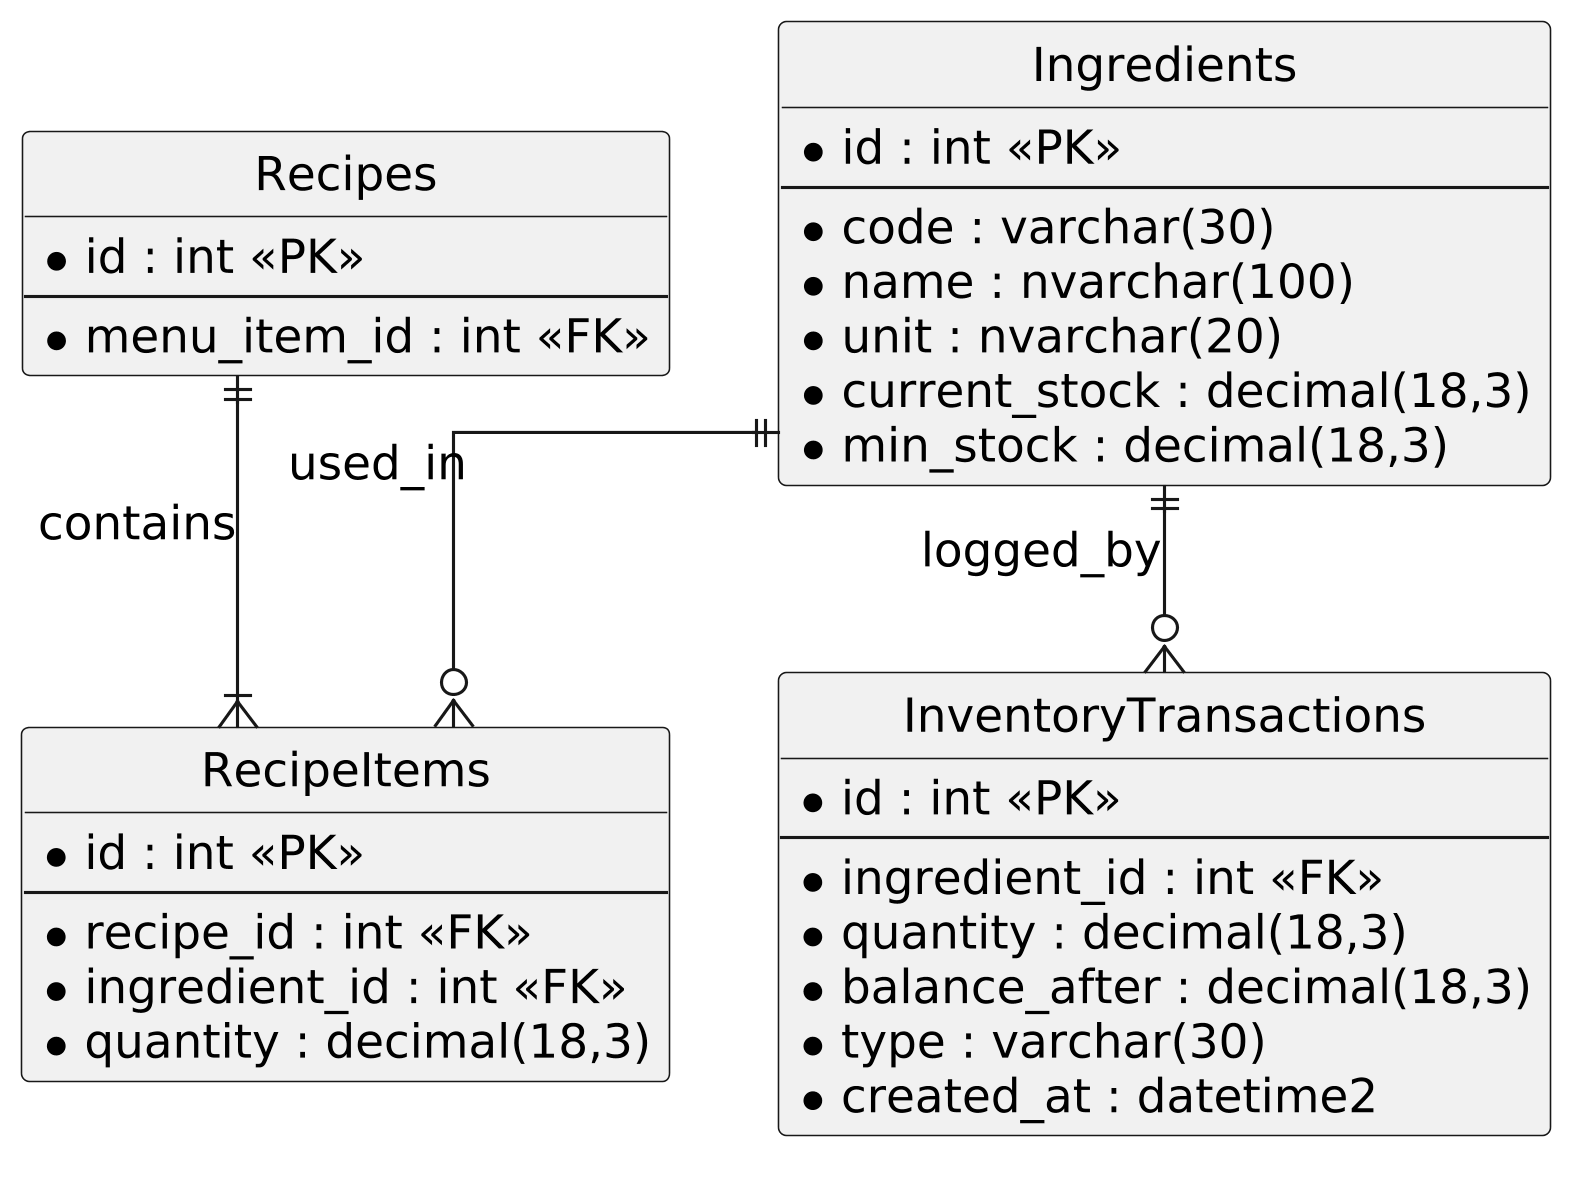

The diagram above was rendered by PlantUML. Its source (embedded in the PNG):
@startuml
skinparam monochrome true
skinparam shadowing false
skinparam defaultFontName Arial
skinparam defaultFontSize 15
skinparam defaultFontStyle bold
skinparam linetype ortho
skinparam dpi 300
hide circle

entity "Ingredients" as ing {
  * id : int <<PK>>
  --
  * code : varchar(30)
  * name : nvarchar(100)
  * unit : nvarchar(20)
  * current_stock : decimal(18,3)
  * min_stock : decimal(18,3)
}

entity "Recipes" as rcp {
  * id : int <<PK>>
  --
  * menu_item_id : int <<FK>>
}

entity "RecipeItems" as rci {
  * id : int <<PK>>
  --
  * recipe_id : int <<FK>>
  * ingredient_id : int <<FK>>
  * quantity : decimal(18,3)
}

entity "InventoryTransactions" as ivt {
  * id : int <<PK>>
  --
  * ingredient_id : int <<FK>>
  * quantity : decimal(18,3)
  * balance_after : decimal(18,3)
  * type : varchar(30)
  * created_at : datetime2
}

rcp ||--|{ rci : contains
ing ||--o{ rci : used_in
ing ||--o{ ivt : logged_by
@enduml